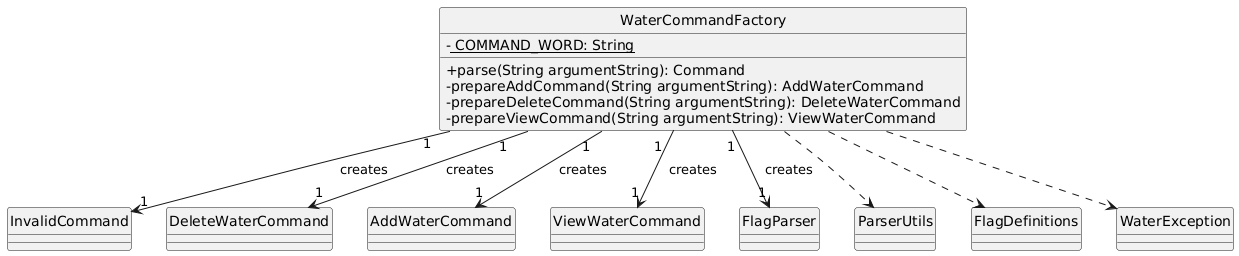

The diagram above was rendered by PlantUML. Its source (embedded in the PNG):
@startuml
skinparam classAttributeIconSize 0
hide circle

class WaterCommandFactory {
  - <u> COMMAND_WORD: String

  + parse(String argumentString): Command
  - prepareAddCommand(String argumentString): AddWaterCommand
  - prepareDeleteCommand(String argumentString): DeleteWaterCommand
  - prepareViewCommand(String argumentString): ViewWaterCommand
}

WaterCommandFactory "1" --> "1" InvalidCommand : "  creates"
WaterCommandFactory "1" --> "1" DeleteWaterCommand : "  creates"
WaterCommandFactory "1" --> "1" AddWaterCommand : "  creates"
WaterCommandFactory "1  " --> "1" ViewWaterCommand : "  creates"
WaterCommandFactory "1" -->  "1" FlagParser : "  creates"

WaterCommandFactory ..> ParserUtils
WaterCommandFactory ..> FlagDefinitions
WaterCommandFactory ..> WaterException
@enduml